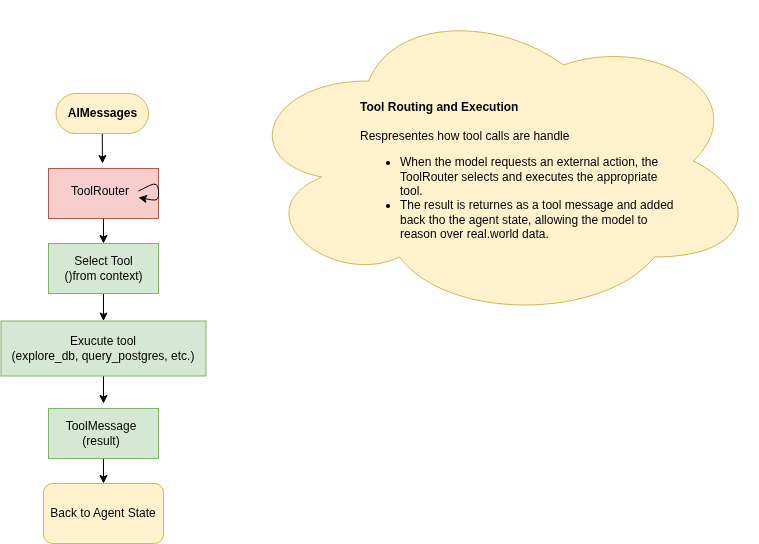

The diagram above was exported from draw.io. Its source (the exported page's mxGraphModel, read from the mxfile embedded in the PNG):
<mxGraphModel dx="1125" dy="1801" grid="1" gridSize="10" guides="1" tooltips="1" connect="1" arrows="1" fold="1" page="1" pageScale="1" pageWidth="850" pageHeight="1100" math="0" shadow="0">
  <root>
    <mxCell id="0" />
    <mxCell id="1" parent="0" />
    <mxCell id="37" value="" style="ellipse;shape=cloud;whiteSpace=wrap;html=1;fillColor=#fff2cc;strokeColor=#d6b656;" vertex="1" parent="1">
      <mxGeometry x="330" y="-12.5" width="520" height="320" as="geometry" />
    </mxCell>
    <mxCell id="27" value="" style="rounded=1;whiteSpace=wrap;html=1;fillColor=#fff2cc;strokeColor=#d6b656;" vertex="1" parent="1">
      <mxGeometry x="135" y="470" width="120" height="60" as="geometry" />
    </mxCell>
    <mxCell id="35" style="edgeStyle=none;html=1;exitX=0.5;exitY=0.5;exitDx=0;exitDy=20;exitPerimeter=0;" edge="1" parent="1" source="14">
      <mxGeometry relative="1" as="geometry">
        <mxPoint x="194" y="150" as="targetPoint" />
      </mxGeometry>
    </mxCell>
    <mxCell id="14" value="AIMessages" style="html=1;dashed=0;whiteSpace=wrap;shape=mxgraph.dfd.start;fillColor=#fff2cc;strokeColor=#d6b656;fontStyle=1" vertex="1" parent="1">
      <mxGeometry x="147.5" y="80" width="92.5" height="40" as="geometry" />
    </mxCell>
    <mxCell id="32" style="edgeStyle=none;html=1;exitX=0.5;exitY=1;exitDx=0;exitDy=0;entryX=0.5;entryY=0;entryDx=0;entryDy=0;" edge="1" parent="1" source="9" target="27">
      <mxGeometry relative="1" as="geometry" />
    </mxCell>
    <mxCell id="9" value="" style="html=1;dashed=0;whiteSpace=wrap;fillColor=#d5e8d4;strokeColor=#82b366;" vertex="1" parent="1">
      <mxGeometry x="140" y="395" width="110" height="50" as="geometry" />
    </mxCell>
    <mxCell id="31" style="edgeStyle=none;html=1;exitX=0.5;exitY=1;exitDx=0;exitDy=0;" edge="1" parent="1" source="10">
      <mxGeometry relative="1" as="geometry">
        <mxPoint x="195" y="390" as="targetPoint" />
      </mxGeometry>
    </mxCell>
    <mxCell id="10" value="" style="html=1;dashed=0;whiteSpace=wrap;fillColor=#d5e8d4;strokeColor=#82b366;" vertex="1" parent="1">
      <mxGeometry x="92.5" y="307.5" width="205" height="55" as="geometry" />
    </mxCell>
    <mxCell id="30" style="edgeStyle=none;html=1;exitX=0.5;exitY=1;exitDx=0;exitDy=0;entryX=0.5;entryY=0;entryDx=0;entryDy=0;" edge="1" parent="1" source="11" target="10">
      <mxGeometry relative="1" as="geometry" />
    </mxCell>
    <mxCell id="11" value="" style="html=1;dashed=0;whiteSpace=wrap;fillColor=#d5e8d4;strokeColor=#82b366;" vertex="1" parent="1">
      <mxGeometry x="140" y="230" width="110" height="50" as="geometry" />
    </mxCell>
    <mxCell id="29" style="edgeStyle=none;html=1;exitX=0.5;exitY=1;exitDx=0;exitDy=0;entryX=0.5;entryY=0;entryDx=0;entryDy=0;" edge="1" parent="1" source="12" target="11">
      <mxGeometry relative="1" as="geometry" />
    </mxCell>
    <mxCell id="12" value="" style="html=1;dashed=0;whiteSpace=wrap;fillColor=#f8cecc;strokeColor=#b85450;" vertex="1" parent="1">
      <mxGeometry x="140" y="155" width="110" height="50" as="geometry" />
    </mxCell>
    <mxCell id="3" value="ToolRouter" style="text;html=1;align=center;verticalAlign=middle;whiteSpace=wrap;rounded=0;" vertex="1" parent="1">
      <mxGeometry x="152.5" y="160" width="77.5" height="35" as="geometry" />
    </mxCell>
    <mxCell id="4" value="Select Tool&lt;div&gt;()from context)&lt;/div&gt;" style="text;html=1;align=center;verticalAlign=middle;whiteSpace=wrap;rounded=0;" vertex="1" parent="1">
      <mxGeometry x="152.5" y="242.5" width="85" height="25" as="geometry" />
    </mxCell>
    <mxCell id="5" value="Exucute tool&lt;div&gt;(explore_db, query_postgres, etc.)&lt;/div&gt;" style="text;html=1;align=center;verticalAlign=middle;whiteSpace=wrap;rounded=0;" vertex="1" parent="1">
      <mxGeometry x="100" y="320" width="190" height="30" as="geometry" />
    </mxCell>
    <mxCell id="6" value="ToolMessage&lt;br&gt;(result)" style="text;html=1;align=center;verticalAlign=middle;whiteSpace=wrap;rounded=0;" vertex="1" parent="1">
      <mxGeometry x="152.5" y="405" width="80" height="30" as="geometry" />
    </mxCell>
    <mxCell id="7" value="Back to Agent State" style="text;html=1;align=center;verticalAlign=middle;whiteSpace=wrap;rounded=0;" vertex="1" parent="1">
      <mxGeometry x="140" y="490" width="110" height="20" as="geometry" />
    </mxCell>
    <mxCell id="24" style="edgeStyle=none;html=1;exitX=1;exitY=0.5;exitDx=0;exitDy=0;" edge="1" parent="1" source="3" target="3">
      <mxGeometry relative="1" as="geometry" />
    </mxCell>
    <mxCell id="36" value="Tool Routing and Execution&lt;div&gt;&lt;br&gt;&lt;/div&gt;&lt;div&gt;&lt;span style=&quot;font-weight: normal;&quot;&gt;Respresentes how tool calls are handle&lt;/span&gt;&lt;br&gt;&lt;ul&gt;&lt;li&gt;&lt;span style=&quot;font-weight: normal;&quot;&gt;When the model requests an external action, the ToolRouter selects and executes the appropriate tool.&lt;/span&gt;&lt;/li&gt;&lt;li&gt;&lt;span style=&quot;font-weight: normal;&quot;&gt;The result is returnes as a tool message and added back tho the agent state, allowing the model to reason over real.world data.&lt;/span&gt;&lt;/li&gt;&lt;/ul&gt;&lt;/div&gt;" style="text;html=1;align=left;verticalAlign=top;whiteSpace=wrap;rounded=0;fontStyle=1" vertex="1" parent="1">
      <mxGeometry x="450" y="80" width="325" height="160" as="geometry" />
    </mxCell>
  </root>
</mxGraphModel>